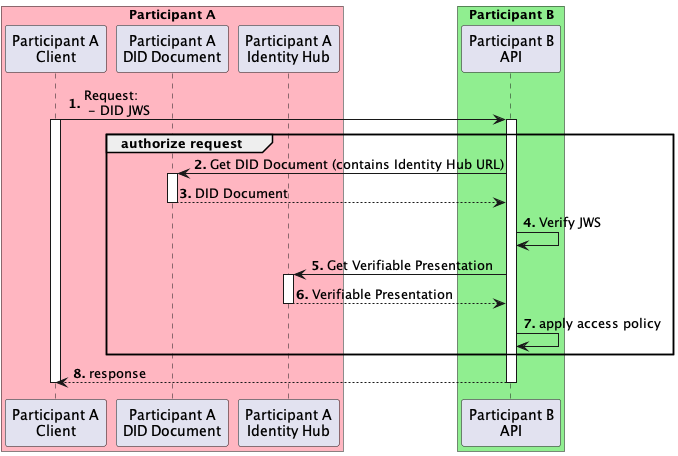

The diagram above was rendered by PlantUML. Its source (embedded in the PNG):
@startuml
autonumber "<b>0'.'"
box "Participant A" #LightPink
Participant "Participant A\nClient" as ParticipantA
Participant "Participant A\nDID Document" as DID
Participant "Participant A\nIdentity Hub" as IDHUB
end box
box "Participant B" #LightGreen
Participant "Participant B\nAPI" as B
end box

ParticipantA -> B ++: Request:\n - DID JWS
activate ParticipantA
group authorize request
  B -> DID ++: Get DID Document (contains Identity Hub URL)
  return DID Document
  B -> B: Verify JWS
  B -> IDHUB ++: Get Verifiable Presentation
  return Verifiable Presentation
  B -> B: apply access policy
end
return response
deactivate ParticipantA

@enduml